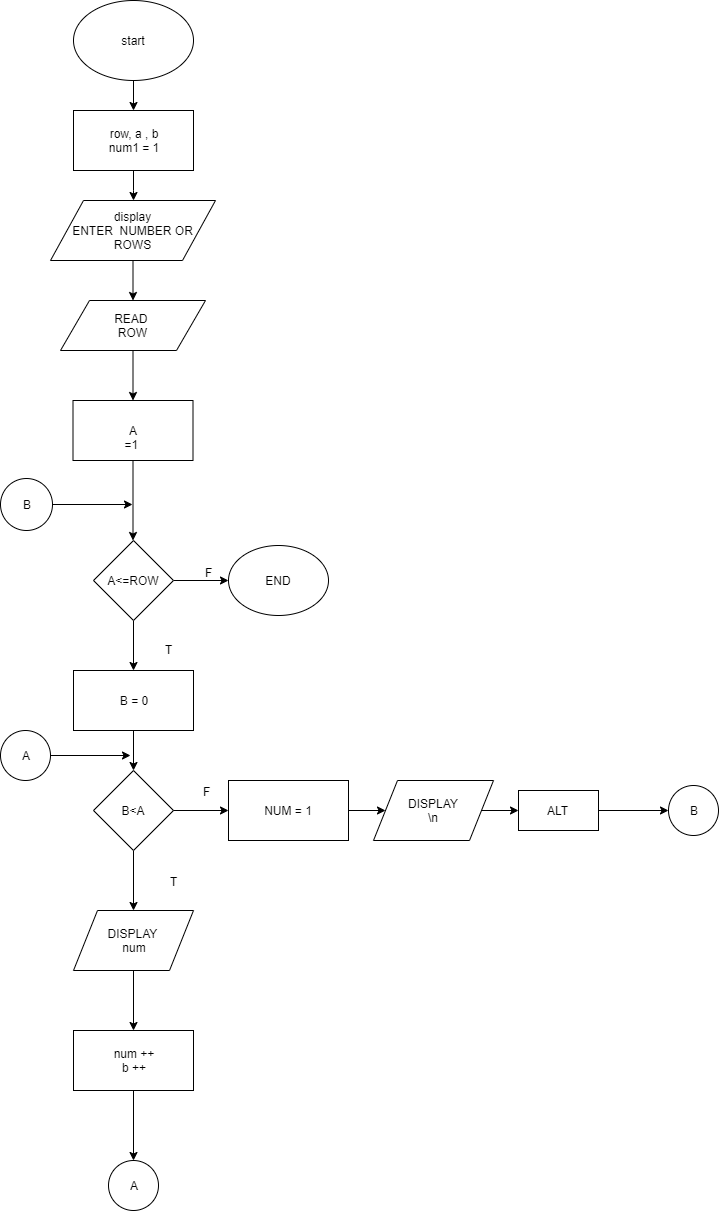

The diagram above was exported from draw.io. Its source (the exported page's mxGraphModel, read from the mxfile embedded in the PNG):
<mxGraphModel dx="868" dy="471" grid="1" gridSize="10" guides="1" tooltips="1" connect="1" arrows="1" fold="1" page="1" pageScale="1" pageWidth="850" pageHeight="1100" math="0" shadow="0">
  <root>
    <mxCell id="0" />
    <mxCell id="1" parent="0" />
    <mxCell id="yGlFGp42ts52qKPYQZ4X-3" value="" style="edgeStyle=orthogonalEdgeStyle;rounded=0;orthogonalLoop=1;jettySize=auto;html=1;" edge="1" parent="1" source="yGlFGp42ts52qKPYQZ4X-1" target="yGlFGp42ts52qKPYQZ4X-2">
      <mxGeometry relative="1" as="geometry" />
    </mxCell>
    <mxCell id="yGlFGp42ts52qKPYQZ4X-1" value="start" style="ellipse;whiteSpace=wrap;html=1;" vertex="1" parent="1">
      <mxGeometry x="365" y="20" width="120" height="80" as="geometry" />
    </mxCell>
    <mxCell id="yGlFGp42ts52qKPYQZ4X-5" value="" style="edgeStyle=orthogonalEdgeStyle;rounded=0;orthogonalLoop=1;jettySize=auto;html=1;" edge="1" parent="1" source="yGlFGp42ts52qKPYQZ4X-2" target="yGlFGp42ts52qKPYQZ4X-4">
      <mxGeometry relative="1" as="geometry" />
    </mxCell>
    <mxCell id="yGlFGp42ts52qKPYQZ4X-2" value="row, a , b&lt;br&gt;num1 = 1" style="rounded=0;whiteSpace=wrap;html=1;" vertex="1" parent="1">
      <mxGeometry x="365" y="130" width="120" height="60" as="geometry" />
    </mxCell>
    <mxCell id="yGlFGp42ts52qKPYQZ4X-7" value="" style="edgeStyle=orthogonalEdgeStyle;rounded=0;orthogonalLoop=1;jettySize=auto;html=1;" edge="1" parent="1" source="yGlFGp42ts52qKPYQZ4X-4" target="yGlFGp42ts52qKPYQZ4X-6">
      <mxGeometry relative="1" as="geometry" />
    </mxCell>
    <mxCell id="yGlFGp42ts52qKPYQZ4X-4" value="display&lt;br&gt;ENTER&amp;nbsp; NUMBER OR ROWS" style="shape=parallelogram;perimeter=parallelogramPerimeter;whiteSpace=wrap;html=1;" vertex="1" parent="1">
      <mxGeometry x="342" y="220" width="165" height="60" as="geometry" />
    </mxCell>
    <mxCell id="yGlFGp42ts52qKPYQZ4X-9" value="" style="edgeStyle=orthogonalEdgeStyle;rounded=0;orthogonalLoop=1;jettySize=auto;html=1;" edge="1" parent="1" source="yGlFGp42ts52qKPYQZ4X-6" target="yGlFGp42ts52qKPYQZ4X-8">
      <mxGeometry relative="1" as="geometry" />
    </mxCell>
    <mxCell id="yGlFGp42ts52qKPYQZ4X-6" value="READ&amp;nbsp;&lt;br&gt;ROW" style="shape=parallelogram;perimeter=parallelogramPerimeter;whiteSpace=wrap;html=1;" vertex="1" parent="1">
      <mxGeometry x="352" y="320" width="145" height="50" as="geometry" />
    </mxCell>
    <mxCell id="yGlFGp42ts52qKPYQZ4X-12" value="" style="edgeStyle=orthogonalEdgeStyle;rounded=0;orthogonalLoop=1;jettySize=auto;html=1;" edge="1" parent="1" source="yGlFGp42ts52qKPYQZ4X-8">
      <mxGeometry relative="1" as="geometry">
        <mxPoint x="424.5" y="560" as="targetPoint" />
      </mxGeometry>
    </mxCell>
    <mxCell id="yGlFGp42ts52qKPYQZ4X-8" value="A =1&amp;nbsp;" style="rounded=0;whiteSpace=wrap;html=1;" vertex="1" parent="1">
      <mxGeometry x="364.5" y="420" width="120" height="60" as="geometry" />
    </mxCell>
    <mxCell id="yGlFGp42ts52qKPYQZ4X-14" value="" style="edgeStyle=orthogonalEdgeStyle;rounded=0;orthogonalLoop=1;jettySize=auto;html=1;" edge="1" parent="1" source="yGlFGp42ts52qKPYQZ4X-10" target="yGlFGp42ts52qKPYQZ4X-13">
      <mxGeometry relative="1" as="geometry" />
    </mxCell>
    <mxCell id="yGlFGp42ts52qKPYQZ4X-35" value="" style="edgeStyle=orthogonalEdgeStyle;rounded=0;orthogonalLoop=1;jettySize=auto;html=1;" edge="1" parent="1" source="yGlFGp42ts52qKPYQZ4X-10" target="yGlFGp42ts52qKPYQZ4X-34">
      <mxGeometry relative="1" as="geometry" />
    </mxCell>
    <mxCell id="yGlFGp42ts52qKPYQZ4X-10" value="A&amp;lt;=ROW" style="rhombus;whiteSpace=wrap;html=1;" vertex="1" parent="1">
      <mxGeometry x="385" y="560" width="80" height="80" as="geometry" />
    </mxCell>
    <mxCell id="yGlFGp42ts52qKPYQZ4X-16" value="" style="edgeStyle=orthogonalEdgeStyle;rounded=0;orthogonalLoop=1;jettySize=auto;html=1;" edge="1" parent="1" source="yGlFGp42ts52qKPYQZ4X-13" target="yGlFGp42ts52qKPYQZ4X-15">
      <mxGeometry relative="1" as="geometry" />
    </mxCell>
    <mxCell id="yGlFGp42ts52qKPYQZ4X-13" value="B = 0" style="rounded=0;whiteSpace=wrap;html=1;" vertex="1" parent="1">
      <mxGeometry x="365" y="690" width="120" height="60" as="geometry" />
    </mxCell>
    <mxCell id="yGlFGp42ts52qKPYQZ4X-18" value="" style="edgeStyle=orthogonalEdgeStyle;rounded=0;orthogonalLoop=1;jettySize=auto;html=1;" edge="1" parent="1" source="yGlFGp42ts52qKPYQZ4X-15" target="yGlFGp42ts52qKPYQZ4X-17">
      <mxGeometry relative="1" as="geometry" />
    </mxCell>
    <mxCell id="yGlFGp42ts52qKPYQZ4X-25" value="" style="edgeStyle=orthogonalEdgeStyle;rounded=0;orthogonalLoop=1;jettySize=auto;html=1;" edge="1" parent="1" source="yGlFGp42ts52qKPYQZ4X-41" target="yGlFGp42ts52qKPYQZ4X-23">
      <mxGeometry relative="1" as="geometry" />
    </mxCell>
    <mxCell id="yGlFGp42ts52qKPYQZ4X-15" value="B&amp;lt;A" style="rhombus;whiteSpace=wrap;html=1;" vertex="1" parent="1">
      <mxGeometry x="385" y="790" width="80" height="80" as="geometry" />
    </mxCell>
    <mxCell id="yGlFGp42ts52qKPYQZ4X-20" value="" style="edgeStyle=orthogonalEdgeStyle;rounded=0;orthogonalLoop=1;jettySize=auto;html=1;" edge="1" parent="1" source="yGlFGp42ts52qKPYQZ4X-17" target="yGlFGp42ts52qKPYQZ4X-19">
      <mxGeometry relative="1" as="geometry" />
    </mxCell>
    <mxCell id="yGlFGp42ts52qKPYQZ4X-17" value="DISPLAY&amp;nbsp;&lt;br&gt;num" style="shape=parallelogram;perimeter=parallelogramPerimeter;whiteSpace=wrap;html=1;" vertex="1" parent="1">
      <mxGeometry x="365" y="930" width="120" height="60" as="geometry" />
    </mxCell>
    <mxCell id="yGlFGp42ts52qKPYQZ4X-22" value="" style="edgeStyle=orthogonalEdgeStyle;rounded=0;orthogonalLoop=1;jettySize=auto;html=1;" edge="1" parent="1" source="yGlFGp42ts52qKPYQZ4X-19" target="yGlFGp42ts52qKPYQZ4X-21">
      <mxGeometry relative="1" as="geometry" />
    </mxCell>
    <mxCell id="yGlFGp42ts52qKPYQZ4X-19" value="num ++&lt;br&gt;b ++" style="rounded=0;whiteSpace=wrap;html=1;" vertex="1" parent="1">
      <mxGeometry x="365" y="1050" width="120" height="60" as="geometry" />
    </mxCell>
    <mxCell id="yGlFGp42ts52qKPYQZ4X-21" value="A" style="ellipse;whiteSpace=wrap;html=1;aspect=fixed;" vertex="1" parent="1">
      <mxGeometry x="400" y="1180" width="50" height="50" as="geometry" />
    </mxCell>
    <mxCell id="yGlFGp42ts52qKPYQZ4X-26" value="" style="edgeStyle=orthogonalEdgeStyle;rounded=0;orthogonalLoop=1;jettySize=auto;html=1;" edge="1" parent="1" source="yGlFGp42ts52qKPYQZ4X-23" target="yGlFGp42ts52qKPYQZ4X-24">
      <mxGeometry relative="1" as="geometry" />
    </mxCell>
    <mxCell id="yGlFGp42ts52qKPYQZ4X-23" value="DISPLAY&lt;br&gt;\n" style="shape=parallelogram;perimeter=parallelogramPerimeter;whiteSpace=wrap;html=1;" vertex="1" parent="1">
      <mxGeometry x="665" y="800" width="120" height="60" as="geometry" />
    </mxCell>
    <mxCell id="yGlFGp42ts52qKPYQZ4X-28" value="" style="edgeStyle=orthogonalEdgeStyle;rounded=0;orthogonalLoop=1;jettySize=auto;html=1;" edge="1" parent="1" source="yGlFGp42ts52qKPYQZ4X-24" target="yGlFGp42ts52qKPYQZ4X-27">
      <mxGeometry relative="1" as="geometry" />
    </mxCell>
    <mxCell id="yGlFGp42ts52qKPYQZ4X-24" value="ALT&amp;nbsp;" style="rounded=0;whiteSpace=wrap;html=1;" vertex="1" parent="1">
      <mxGeometry x="810" y="810" width="80" height="40" as="geometry" />
    </mxCell>
    <mxCell id="yGlFGp42ts52qKPYQZ4X-27" value="B" style="ellipse;whiteSpace=wrap;html=1;aspect=fixed;" vertex="1" parent="1">
      <mxGeometry x="960" y="805" width="50" height="50" as="geometry" />
    </mxCell>
    <mxCell id="yGlFGp42ts52qKPYQZ4X-31" value="" style="edgeStyle=orthogonalEdgeStyle;rounded=0;orthogonalLoop=1;jettySize=auto;html=1;" edge="1" parent="1" source="yGlFGp42ts52qKPYQZ4X-29">
      <mxGeometry relative="1" as="geometry">
        <mxPoint x="422" y="775" as="targetPoint" />
      </mxGeometry>
    </mxCell>
    <mxCell id="yGlFGp42ts52qKPYQZ4X-29" value="A" style="ellipse;whiteSpace=wrap;html=1;aspect=fixed;" vertex="1" parent="1">
      <mxGeometry x="292" y="750" width="50" height="50" as="geometry" />
    </mxCell>
    <mxCell id="yGlFGp42ts52qKPYQZ4X-32" value="T" style="text;html=1;align=center;verticalAlign=middle;resizable=0;points=[];;autosize=1;" vertex="1" parent="1">
      <mxGeometry x="455" y="891" width="20" height="20" as="geometry" />
    </mxCell>
    <mxCell id="yGlFGp42ts52qKPYQZ4X-33" value="F" style="text;html=1;align=center;verticalAlign=middle;resizable=0;points=[];;autosize=1;" vertex="1" parent="1">
      <mxGeometry x="488" y="801" width="20" height="20" as="geometry" />
    </mxCell>
    <mxCell id="yGlFGp42ts52qKPYQZ4X-34" value="END" style="ellipse;whiteSpace=wrap;html=1;" vertex="1" parent="1">
      <mxGeometry x="520" y="565" width="100" height="70" as="geometry" />
    </mxCell>
    <mxCell id="yGlFGp42ts52qKPYQZ4X-36" value="F" style="text;html=1;align=center;verticalAlign=middle;resizable=0;points=[];;autosize=1;" vertex="1" parent="1">
      <mxGeometry x="490" y="582" width="20" height="20" as="geometry" />
    </mxCell>
    <mxCell id="yGlFGp42ts52qKPYQZ4X-37" value="T" style="text;html=1;align=center;verticalAlign=middle;resizable=0;points=[];;autosize=1;" vertex="1" parent="1">
      <mxGeometry x="450" y="659" width="20" height="20" as="geometry" />
    </mxCell>
    <mxCell id="yGlFGp42ts52qKPYQZ4X-40" value="" style="edgeStyle=orthogonalEdgeStyle;rounded=0;orthogonalLoop=1;jettySize=auto;html=1;" edge="1" parent="1" source="yGlFGp42ts52qKPYQZ4X-38">
      <mxGeometry relative="1" as="geometry">
        <mxPoint x="424" y="524" as="targetPoint" />
      </mxGeometry>
    </mxCell>
    <mxCell id="yGlFGp42ts52qKPYQZ4X-38" value="B" style="ellipse;whiteSpace=wrap;html=1;aspect=fixed;" vertex="1" parent="1">
      <mxGeometry x="292" y="498" width="52" height="52" as="geometry" />
    </mxCell>
    <mxCell id="yGlFGp42ts52qKPYQZ4X-41" value="NUM = 1" style="rounded=0;whiteSpace=wrap;html=1;" vertex="1" parent="1">
      <mxGeometry x="520" y="800" width="120" height="60" as="geometry" />
    </mxCell>
    <mxCell id="yGlFGp42ts52qKPYQZ4X-42" value="" style="edgeStyle=orthogonalEdgeStyle;rounded=0;orthogonalLoop=1;jettySize=auto;html=1;" edge="1" parent="1" source="yGlFGp42ts52qKPYQZ4X-15" target="yGlFGp42ts52qKPYQZ4X-41">
      <mxGeometry relative="1" as="geometry">
        <mxPoint x="465" y="830" as="sourcePoint" />
        <mxPoint x="672" y="831" as="targetPoint" />
      </mxGeometry>
    </mxCell>
  </root>
</mxGraphModel>